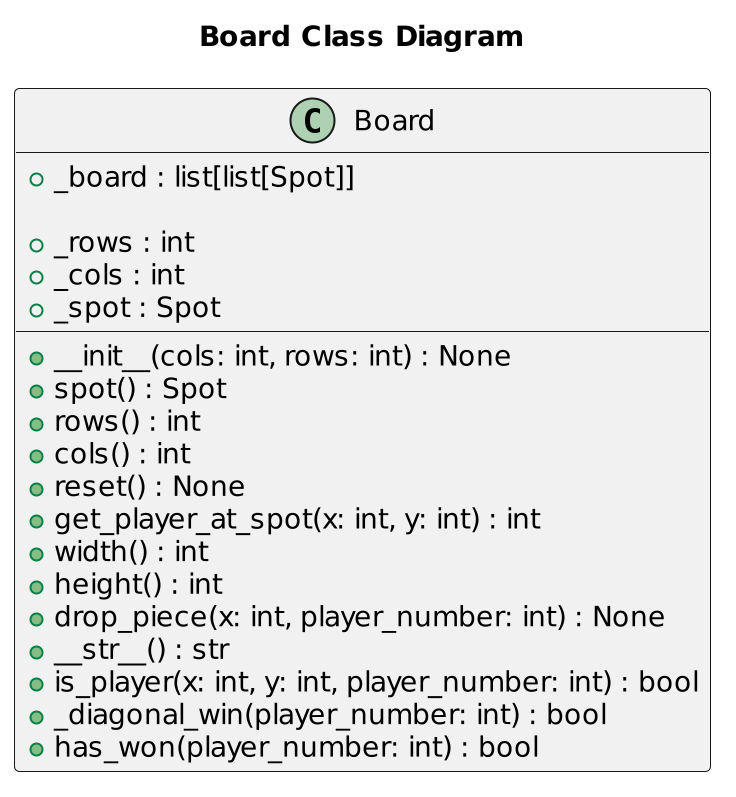

The diagram above was rendered by PlantUML. Its source (embedded in the PNG):
@startuml
scale 2
title "Board Class Diagram"
class Board {
    +_board : list[list[Spot]]

    +__init__(cols: int, rows: int) : None
    +_rows : int
    +_cols : int
    +_spot : Spot

    +spot() : Spot
    +rows() : int
    +cols() : int
    +reset() : None
    +get_player_at_spot(x: int, y: int) : int
    +width() : int
    +height() : int
    +drop_piece(x: int, player_number: int) : None
    +__str__() : str
    +is_player(x: int, y: int, player_number: int) : bool
    +_diagonal_win(player_number: int) : bool
    +has_won(player_number: int) : bool
}
@enduml